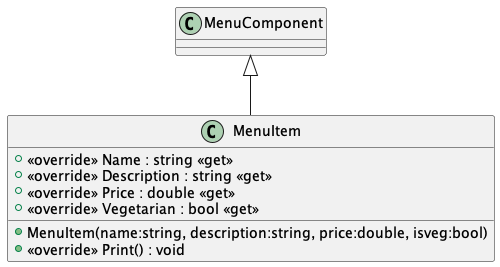

The diagram above was rendered by PlantUML. Its source (embedded in the PNG):
@startuml
class MenuItem {
    + MenuItem(name:string, description:string, price:double, isveg:bool)
    + <<override>> Name : string <<get>>
    + <<override>> Description : string <<get>>
    + <<override>> Price : double <<get>>
    + <<override>> Vegetarian : bool <<get>>
    + <<override>> Print() : void
}
MenuComponent <|-- MenuItem
@enduml